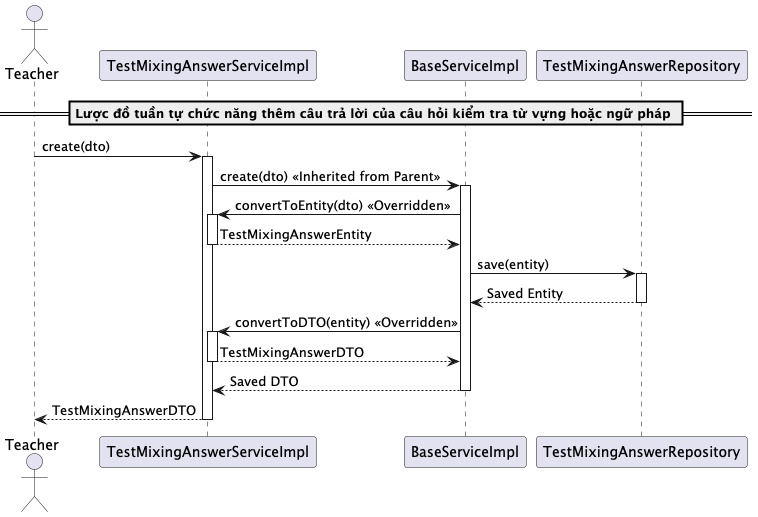

The diagram above was rendered by PlantUML. Its source (embedded in the PNG):
@startuml createTestMixingAnswer
actor Teacher
participant "TestMixingAnswerServiceImpl" as TestMixingAnswerService
participant "BaseServiceImpl" as BaseService
participant "TestMixingAnswerRepository" as Repository

== Lược đồ tuần tự chức năng thêm câu trả lời của câu hỏi kiểm tra từ vựng hoặc ngữ pháp ==
Teacher -> TestMixingAnswerService: create(dto)
activate TestMixingAnswerService

TestMixingAnswerService -> BaseService: create(dto) << Inherited from Parent >>
activate BaseService

BaseService -> TestMixingAnswerService: convertToEntity(dto) << Overridden >>
activate TestMixingAnswerService
TestMixingAnswerService --> BaseService: TestMixingAnswerEntity
deactivate TestMixingAnswerService

BaseService -> Repository: save(entity)
activate Repository
Repository --> BaseService: Saved Entity
deactivate Repository

BaseService -> TestMixingAnswerService: convertToDTO(entity) << Overridden >>
activate TestMixingAnswerService
TestMixingAnswerService --> BaseService: TestMixingAnswerDTO
deactivate TestMixingAnswerService

BaseService --> TestMixingAnswerService: Saved DTO
deactivate BaseService

TestMixingAnswerService --> Teacher: TestMixingAnswerDTO
deactivate TestMixingAnswerService

@enduml